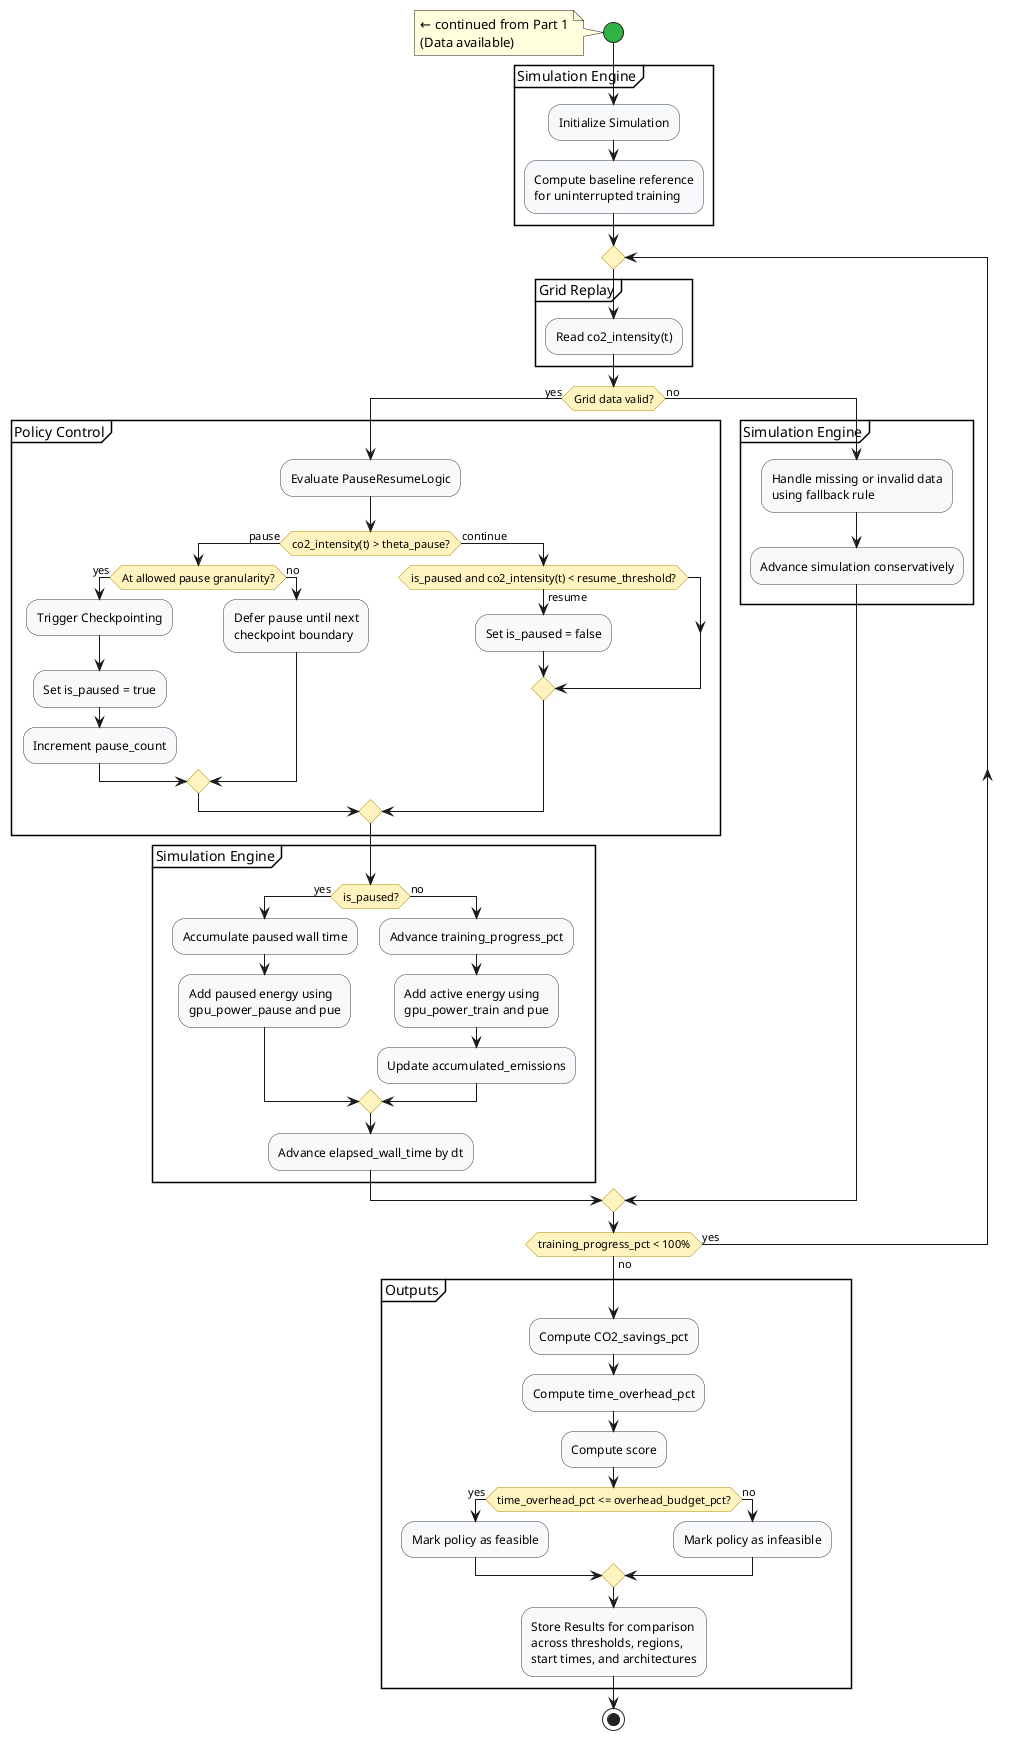

The diagram above was rendered by PlantUML. Its source (embedded in the PNG):
@startuml
'title Part 2: Simulation Loop & Results

skinparam backgroundColor white
skinparam shadowing false
skinparam activity {
  BorderColor #2E3A46
  BackgroundColor #F7F9FB
  BarColor #5B8FF9
  StartColor #2FB344
  EndColor #D6336C
  DiamondBackgroundColor #FFF3BF
  DiamondBorderColor #B08900
}

start

note left
  ← continued from Part 1
  (Data available)
end note

partition "Simulation Engine" {
  :Initialize Simulation;
  :Compute baseline reference\nfor uninterrupted training;
}

repeat
  partition "Grid Replay" {
    :Read co2_intensity(t);
  }

  if (Grid data valid?) then (yes)
    partition "Policy Control" {
      :Evaluate PauseResumeLogic;
      if (co2_intensity(t) > theta_pause?) then (pause)
        if (At allowed pause granularity?) then (yes)
          :Trigger Checkpointing;
          :Set is_paused = true;
          :Increment pause_count;
        else (no)
          :Defer pause until next\ncheckpoint boundary;
        endif
      else (continue)
        if (is_paused and co2_intensity(t) < resume_threshold?) then (resume)
          :Set is_paused = false;
        endif
      endif
    }

    partition "Simulation Engine" {
      if (is_paused?) then (yes)
        :Accumulate paused wall time;
        :Add paused energy using\ngpu_power_pause and pue;
      else (no)
        :Advance training_progress_pct;
        :Add active energy using\ngpu_power_train and pue;
        :Update accumulated_emissions;
      endif
      :Advance elapsed_wall_time by dt;
    }
  else (no)
    partition "Simulation Engine" {
      :Handle missing or invalid data\nusing fallback rule;
      :Advance simulation conservatively;
    }
  endif

repeat while (training_progress_pct < 100%) is (yes) not (no)

partition "Outputs" {
  :Compute CO2_savings_pct;
  :Compute time_overhead_pct;
  :Compute score;
  if (time_overhead_pct <= overhead_budget_pct?) then (yes)
    :Mark policy as feasible;
  else (no)
    :Mark policy as infeasible;
  endif
  :Store Results for comparison\nacross thresholds, regions,\nstart times, and architectures;
}

stop

@enduml